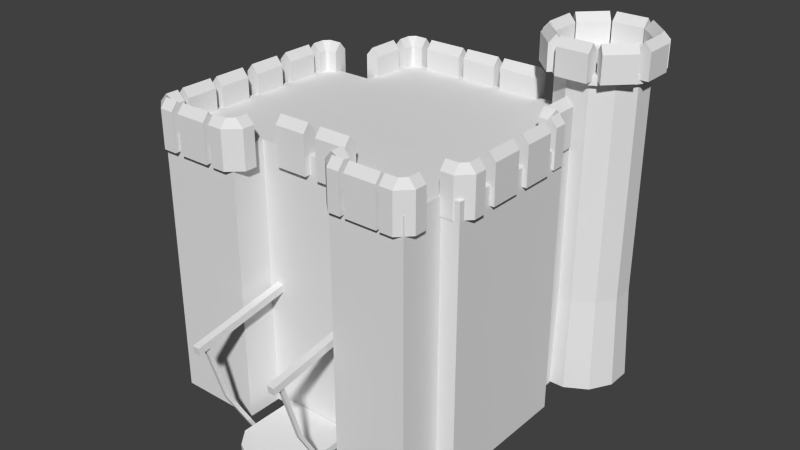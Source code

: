 # Source: h9.blend  (saved by Blender 2.63.0; exported with 4.5.12 LTS)
import bpy
from mathutils import Matrix  # noqa: F401  (used for matrix-valued properties, if any)

bpy.ops.wm.read_factory_settings(use_empty=True)
scene = bpy.context.scene
scene.name = 'Scene'

# ---- collections
col_collection_1 = bpy.data.collections.new('Collection 1'); scene.collection.children.link(col_collection_1)

# ---- materials (node trees are filled in below, after node groups)
mat_castle = bpy.data.materials.new('castle')
mat_castle.alpha_threshold = 0.0
mat_castle.use_transparent_shadow = False
mat_castle.roughness = 0.5
mat_castle.line_color = (0.0, 0.0, 0.0, 1.0)

# ---- material node trees

# ---- world
world_world = bpy.data.worlds.new('World'); scene.world = world_world
world_world.color = (0.05088, 0.05088, 0.05088)
world_world.use_sun_shadow = False
world_world.sun_shadow_jitter_overblur = 0.0
world_world.cycles.sampling_method = 'MANUAL'
world_world.cycles.sample_map_resolution = 256
world_world.light_settings.ao_factor = 2.0

# ---- meshes
me_cube_031 = bpy.data.meshes.new('Cube.031')
me_cube_031.from_pydata([(14.74, -48.48, 2.521), (14.74, -51.42, 5.982), (15.01, -51.42, 5.982), (15.01, -48.48, 2.521), (14.74, -48.99, 2.464), (14.74, -51.94, 5.925), (15.01, -51.94, 5.925), (15.01, -48.99, 2.464), (14.74, -44.43, 0.009262), (15.01, -44.43, 0.009262), (14.74, -44.94, -0.04772), (15.01, -44.94, -0.04772), (8.134, -48.48, 2.521), (8.134, -51.42, 5.982), (8.406, -51.42, 5.982), (8.406, -48.48, 2.521), (8.134, -48.99, 2.464), (8.134, -51.94, 5.925), (8.406, -51.94, 5.925), (8.406, -48.99, 2.464), (8.134, -44.43, 0.009262), (8.406, -44.43, 0.009262), (8.134, -44.94, -0.04772), (8.406, -44.94, -0.04772), (14.6, -52.88, 5.539), (14.6, -37.92, 6.467), (15.15, -37.92, 6.467), (15.15, -52.88, 5.539), (14.6, -53.02, 5.928), (14.6, -38.06, 6.856), (15.15, -38.06, 6.856), (15.15, -53.02, 5.928), (7.995, -52.88, 5.539), (7.995, -37.92, 6.467), (8.544, -37.92, 6.467), (8.544, -52.88, 5.539), (7.995, -53.02, 5.928), (7.995, -38.06, 6.856), (8.544, -38.06, 6.856), (8.544, -53.02, 5.928), (5.997, -44.37, 13.15), (5.997, -42.37, 13.15), (6.776, -42.37, 13.15), (7.107, -44.37, 13.15), (5.997, -44.37, 15.15), (5.997, -42.37, 15.15), (6.776, -42.37, 15.15), (7.107, -44.37, 15.15), (5.997, -43.39, 15.58), (7.107, -43.39, 15.58), (6.954, -42.06, 13.15), (8.109, -42.56, 13.15), (6.954, -42.06, 15.15), (8.109, -42.56, 15.15), (7.543, -42.56, 15.58), (6.954, -40.75, 13.15), (8.109, -40.75, 13.15), (6.954, -40.75, 15.15), (8.109, -40.75, 15.15), (7.543, -40.75, 15.58), (0.5463, -40.75, 13.15), (1.702, -40.75, 13.15), (1.702, -42.1, 13.15), (0.5463, -42.67, 13.15), (0.5463, -40.75, 15.15), (1.702, -40.75, 15.15), (1.702, -42.1, 15.15), (0.5463, -42.67, 15.15), (1.113, -40.75, 15.58), (1.113, -42.67, 15.58), (1.88, -42.41, 13.15), (1.593, -44.41, 13.15), (1.88, -42.41, 15.15), (1.593, -44.41, 15.15), (1.593, -43.43, 15.58), (2.638, -42.41, 13.15), (2.638, -44.41, 13.15), (2.638, -42.41, 15.15), (2.638, -44.41, 15.15), (2.638, -43.43, 15.58), (2.506, -12.23, 13.15), (2.506, -14.23, 13.15), (1.828, -14.23, 13.15), (1.539, -12.23, 13.15), (2.506, -12.23, 15.15), (2.506, -14.23, 15.15), (1.828, -14.23, 15.15), (1.539, -12.23, 15.15), (2.506, -13.21, 15.58), (1.539, -13.21, 15.58), (1.673, -14.54, 13.15), (0.6653, -14.04, 13.15), (1.673, -14.54, 15.15), (0.6653, -14.04, 15.15), (1.159, -14.04, 15.58), (1.673, -15.85, 13.15), (0.6653, -15.85, 13.15), (1.673, -15.85, 15.15), (0.6653, -15.85, 15.15), (1.159, -15.85, 15.58), (5.56, -12.08, 13.15), (4.552, -12.08, 13.15), (4.552, -7.424, 13.15), (5.56, -7.424, 13.15), (5.56, -12.08, 15.15), (4.552, -12.08, 15.15), (4.552, -7.424, 15.15), (5.56, -7.424, 15.15), (5.066, -12.08, 15.58), (5.066, -7.424, 15.58), (6.654, -2.865, 13.15), (6.654, -4.865, 13.15), (5.975, -4.865, 13.15), (5.686, -2.865, 13.15), (6.654, -2.865, 15.15), (6.654, -4.865, 15.15), (5.975, -4.865, 15.15), (5.686, -2.865, 15.15), (6.654, -3.845, 15.58), (5.686, -3.845, 15.58), (5.82, -5.173, 13.15), (4.813, -4.677, 13.15), (5.82, -5.173, 15.15), (4.813, -4.677, 15.15), (5.306, -4.677, 15.58), (5.82, -6.484, 13.15), (4.813, -6.484, 13.15), (5.82, -6.484, 15.15), (4.813, -6.484, 15.15), (5.306, -6.484, 15.58), (22.56, -18.39, 13.15), (21.55, -18.39, 13.15), (21.55, -17.04, 13.15), (22.56, -16.47, 13.15), (22.56, -18.39, 15.15), (21.55, -18.39, 15.15), (21.55, -17.04, 15.15), (22.56, -16.47, 15.15), (22.06, -18.39, 15.58), (22.06, -16.47, 15.58), (21.39, -16.73, 13.15), (21.64, -14.73, 13.15), (21.39, -16.73, 15.15), (21.64, -14.73, 15.15), (21.64, -15.71, 15.58), (20.73, -16.73, 13.15), (20.73, -14.73, 13.15), (20.73, -16.73, 15.15), (20.73, -14.73, 15.15), (20.73, -15.71, 15.58), (17.06, -44.27, 13.15), (17.06, -42.27, 13.15), (19.41, -42.27, 13.15), (19.41, -44.27, 13.15), (17.06, -44.27, 15.15), (17.06, -42.27, 15.15), (19.41, -42.27, 15.15), (19.41, -44.27, 15.15), (17.06, -43.29, 15.58), (19.41, -43.29, 15.58), (14.89, -40.68, 13.15), (15.9, -40.68, 13.15), (15.9, -42.02, 13.15), (14.89, -42.6, 13.15), (14.89, -40.68, 15.15), (15.9, -40.68, 15.15), (15.9, -42.02, 15.15), (14.89, -42.6, 15.15), (15.39, -40.68, 15.58), (15.39, -42.6, 15.58), (16.06, -42.33, 13.15), (15.81, -44.33, 13.15), (16.06, -42.33, 15.15), (15.81, -44.33, 15.15), (15.81, -43.35, 15.58), (16.72, -42.33, 13.15), (16.72, -44.33, 13.15), (16.72, -42.33, 15.15), (16.72, -44.33, 15.15), (16.72, -43.35, 15.58), (19.65, -44.29, 13.15), (19.65, -42.29, 13.15), (20.32, -42.29, 13.15), (20.61, -44.29, 13.15), (19.65, -44.29, 15.15), (19.65, -42.29, 15.15), (20.32, -42.29, 15.15), (20.61, -44.29, 15.15), (19.65, -43.31, 15.58), (20.61, -43.31, 15.58), (20.48, -41.99, 13.15), (21.49, -42.48, 13.15), (20.48, -41.99, 15.15), (21.49, -42.48, 15.15), (20.99, -42.48, 15.58), (20.48, -40.68, 13.15), (21.49, -40.68, 13.15), (20.48, -40.68, 15.15), (21.49, -40.68, 15.15), (20.99, -40.68, 15.58), (24.89, -0.142, 16.49), (24.18, -1.556, 16.49), (22.52, 1.736, 16.49), (23.23, 3.15, 16.49), (24.89, -0.142, 17.86), (24.18, -1.556, 17.86), (22.52, 1.736, 17.86), (23.23, 3.15, 17.86), (24.54, -0.835, 18.27), (22.88, 2.457, 18.27), (20.03, -9.787, 16.49), (19.32, -11.2, 16.49), (17.66, -7.908, 16.49), (18.37, -6.494, 16.49), (20.03, -9.787, 17.86), (19.32, -11.2, 17.86), (17.66, -7.908, 17.86), (18.37, -6.494, 17.86), (19.68, -10.48, 18.27), (18.02, -7.187, 18.27), (24.18, -6.494, 16.49), (24.89, -7.908, 16.49), (23.23, -11.2, 16.49), (22.52, -9.787, 16.49), (24.18, -6.494, 17.86), (24.89, -7.908, 17.86), (23.23, -11.2, 17.86), (22.52, -9.787, 17.86), (24.53, -7.187, 18.27), (22.87, -10.48, 18.27), (19.32, 3.15, 16.49), (20.03, 1.736, 16.49), (18.37, -1.556, 16.49), (17.66, -0.142, 16.49), (19.32, 3.15, 17.86), (20.03, 1.736, 17.86), (18.37, -1.556, 17.86), (17.66, -0.142, 17.86), (19.67, 2.457, 18.27), (18.01, -0.835, 18.27), (22.45, 3.794, 16.49), (22.45, 1.794, 16.49), (20.1, 1.794, 16.49), (20.1, 3.794, 16.49), (22.45, 3.794, 17.86), (22.45, 1.794, 17.86), (20.1, 1.794, 17.86), (20.1, 3.794, 17.86), (22.45, 2.814, 18.27), (20.1, 2.814, 18.27), (22.45, -9.845, 16.49), (22.45, -11.84, 16.49), (20.1, -11.84, 16.49), (20.1, -9.845, 16.49), (22.45, -9.845, 17.86), (22.45, -11.84, 17.86), (20.1, -11.84, 17.86), (20.1, -9.845, 17.86), (22.45, -10.82, 18.27), (20.1, -10.82, 18.27), (18.34, -6.353, 16.49), (17.34, -6.353, 16.49), (17.34, -1.697, 16.49), (18.34, -1.697, 16.49), (18.34, -6.353, 17.86), (17.34, -6.353, 17.86), (17.34, -1.697, 17.86), (18.34, -1.697, 17.86), (17.85, -6.353, 18.27), (17.85, -1.697, 18.27), (25.21, -6.353, 16.49), (24.21, -6.353, 16.49), (24.21, -1.697, 16.49), (25.21, -1.697, 16.49), (25.21, -6.353, 17.86), (24.21, -6.353, 17.86), (24.21, -1.697, 17.86), (25.21, -1.697, 17.86), (24.72, -6.353, 18.27), (24.72, -1.697, 18.27), (20.36, 2.956, 0.006697), (20.45, 2.275, 4.972), (22.2, 2.956, 0.006697), (22.11, 2.275, 4.972), (23.79, 1.13, 0.006697), (23.54, 0.6316, 4.972), (24.71, -2.032, 0.006697), (24.37, -2.214, 4.972), (24.71, -5.683, 0.006697), (24.37, -5.5, 4.972), (23.79, -8.845, 0.006697), (23.54, -8.346, 4.972), (22.2, -10.67, 0.006697), (22.11, -9.989, 4.972), (20.36, -10.67, 0.006697), (20.45, -9.989, 4.972), (18.77, -8.845, 0.006697), (19.02, -8.346, 4.972), (17.85, -5.683, 0.006697), (18.19, -5.5, 4.972), (17.85, -2.032, 0.006697), (18.19, -2.214, 4.972), (18.77, 1.13, 0.006697), (19.02, 0.6316, 4.972), (20.45, 2.275, 16.29), (22.11, 2.275, 16.29), (23.54, 0.6316, 16.29), (24.37, -2.214, 16.29), (24.37, -5.5, 16.29), (23.54, -8.346, 16.29), (22.11, -9.989, 16.29), (20.45, -9.989, 16.29), (19.02, -8.346, 16.29), (18.19, -5.5, 16.29), (18.19, -2.214, 16.29), (19.02, 0.6316, 16.29), (20.34, 3.116, 16.29), (22.22, 3.116, 16.29), (23.85, 1.248, 16.29), (24.79, -1.989, 16.29), (24.79, -5.726, 16.29), (23.85, -8.962, 16.29), (22.22, -10.83, 16.29), (20.34, -10.83, 16.29), (18.71, -8.962, 16.29), (17.77, -5.726, 16.29), (17.77, -1.989, 16.29), (18.71, 1.248, 16.29), (20.34, 3.116, 16.74), (22.22, 3.116, 16.74), (23.85, 1.248, 16.74), (24.79, -1.989, 16.74), (24.79, -5.726, 16.74), (23.85, -8.962, 16.74), (22.22, -10.83, 16.74), (20.34, -10.83, 16.74), (18.71, -8.962, 16.74), (17.77, -5.726, 16.74), (17.77, -1.989, 16.74), (18.71, 1.248, 16.74), (3.185, -44.37, 13.15), (3.185, -42.37, 13.15), (5.53, -42.37, 13.15), (5.53, -44.37, 13.15), (3.185, -44.37, 15.15), (3.185, -42.37, 15.15), (5.53, -42.37, 15.15), (5.53, -44.37, 15.15), (3.185, -43.39, 15.58), (5.53, -43.39, 15.58), (20.97, -37.06, 13.15), (20.97, -35.06, 13.15), (21.65, -35.06, 13.15), (21.93, -37.06, 13.15), (20.97, -37.06, 15.15), (20.97, -35.06, 15.15), (21.65, -35.06, 15.15), (21.93, -37.06, 15.15), (20.97, -36.08, 15.58), (21.93, -36.08, 15.58), (21.8, -34.75, 13.15), (22.81, -35.25, 13.15), (21.8, -34.75, 15.15), (22.81, -35.25, 15.15), (22.31, -35.25, 15.58), (21.8, -33.44, 13.15), (22.81, -33.44, 13.15), (21.8, -33.44, 15.15), (22.81, -33.44, 15.15), (22.31, -33.44, 15.58), (12.43, -39.12, 13.15), (12.43, -37.12, 13.15), (14.78, -37.12, 13.15), (14.78, -39.12, 13.15), (12.43, -39.12, 15.15), (12.43, -37.12, 15.15), (14.78, -37.12, 15.15), (14.78, -39.12, 15.15), (12.43, -38.14, 15.58), (14.78, -38.14, 15.58), (13.6, -4.916, 13.15), (13.6, -2.916, 13.15), (16.68, -2.916, 13.15), (16.68, -4.916, 13.15), (13.6, -4.916, 15.15), (13.6, -2.916, 15.15), (16.68, -2.916, 15.15), (16.68, -4.916, 15.15), (13.6, -3.936, 15.58), (16.68, -3.936, 15.58), (10.45, -4.916, 13.15), (10.45, -2.916, 13.15), (13.09, -2.916, 13.15), (13.09, -4.916, 13.15), (10.45, -4.916, 15.15), (10.45, -2.916, 15.15), (13.09, -2.916, 15.15), (13.09, -4.916, 15.15), (10.45, -3.936, 15.58), (13.09, -3.936, 15.58), (7.179, -4.916, 13.15), (7.179, -2.916, 13.15), (10.05, -2.916, 13.15), (10.05, -4.916, 13.15), (7.179, -4.916, 15.15), (7.179, -2.916, 15.15), (10.05, -2.916, 15.15), (10.05, -4.916, 15.15), (7.179, -3.936, 15.58), (10.05, -3.936, 15.58), (1.558, -21.38, 13.15), (0.5504, -21.38, 13.15), (0.5504, -16.73, 13.15), (1.558, -16.73, 13.15), (1.558, -21.38, 15.15), (0.5504, -21.38, 15.15), (0.5504, -16.73, 15.15), (1.558, -16.73, 15.15), (1.064, -21.38, 15.58), (1.064, -16.73, 15.58), (1.596, -27.79, 13.15), (0.5885, -27.79, 13.15), (0.5885, -23.13, 13.15), (1.596, -23.13, 13.15), (1.596, -27.79, 15.15), (0.5885, -27.79, 15.15), (0.5885, -23.13, 15.15), (1.596, -23.13, 15.15), (1.102, -27.79, 15.58), (1.102, -23.13, 15.58), (1.596, -34.2, 13.15), (0.5885, -34.2, 13.15), (0.5885, -29.54, 13.15), (1.596, -29.54, 13.15), (1.596, -34.2, 15.15), (0.5885, -34.2, 15.15), (0.5885, -29.54, 15.15), (1.596, -29.54, 15.15), (1.102, -34.2, 15.58), (1.102, -29.54, 15.58), (1.558, -39.85, 13.15), (0.5504, -39.85, 13.15), (0.5504, -35.19, 13.15), (1.558, -35.19, 13.15), (1.558, -39.85, 15.15), (0.5504, -39.85, 15.15), (0.5504, -35.19, 15.15), (1.558, -35.19, 15.15), (1.064, -39.85, 15.58), (1.064, -35.19, 15.58), (9.131, -39.12, 13.15), (9.131, -37.12, 13.15), (11.48, -37.12, 13.15), (11.48, -39.12, 13.15), (9.131, -39.12, 15.15), (9.131, -37.12, 15.15), (11.48, -37.12, 15.15), (11.48, -39.12, 15.15), (9.131, -38.14, 15.58), (11.48, -38.14, 15.58), (21.38, -15.53, 13.15), (20.37, -15.53, 13.15), (20.37, -10.88, 13.15), (21.38, -10.88, 13.15), (21.38, -15.53, 15.15), (20.37, -15.53, 15.15), (20.37, -10.88, 15.15), (21.38, -10.88, 15.15), (20.88, -15.53, 15.58), (20.88, -10.88, 15.58), (22.7, -24.71, 13.15), (21.69, -24.71, 13.15), (21.69, -20.06, 13.15), (22.7, -20.06, 13.15), (22.7, -24.71, 15.15), (21.69, -24.71, 15.15), (21.69, -20.06, 15.15), (22.7, -20.06, 15.15), (22.21, -24.71, 15.58), (22.21, -20.06, 15.58), (22.7, -31.27, 13.15), (21.69, -31.27, 13.15), (21.69, -26.62, 13.15), (22.7, -26.62, 13.15), (22.7, -31.27, 15.15), (21.69, -31.27, 15.15), (21.69, -26.62, 15.15), (22.7, -26.62, 15.15), (22.21, -31.27, 15.58), (22.21, -26.62, 15.58), (15.51, -38.26, -0.08173), (7.459, -38.26, -0.08173), (7.459, -43.5, -0.08173), (1.244, -43.5, -0.08173), (15.51, -43.5, -0.08173), (21.06, -43.5, -0.08173), (21.06, -36.94, -0.08173), (22.38, -36.94, -0.08173), (22.38, -15.96, -0.08173), (21.06, -15.96, -0.08173), (21.06, -4.158, -0.08173), (5.208, -4.158, -0.08173), (5.208, -13.34, -0.08173), (1.244, -13.34, -0.08173), (15.51, -38.26, 14.07), (7.459, -38.26, 14.07), (7.459, -43.5, 14.07), (1.244, -43.5, 14.07), (15.51, -43.5, 14.07), (21.06, -43.5, 14.07), (21.06, -36.94, 14.07), (22.38, -36.94, 14.07), (22.38, -15.96, 14.07), (21.06, -15.96, 14.07), (21.06, -4.158, 14.07), (5.208, -4.158, 14.07), (5.208, -13.34, 14.07), (1.244, -13.34, 14.07), (13.14, -4.158, -0.08173), (13.14, -4.158, 14.07), (21.06, -4.158, 6.995), (5.208, -4.158, 6.995), (13.14, -4.158, 6.995), (11.48, -38.26, -0.08173), (11.48, -38.26, 14.07), (7.459, -38.26, 6.995), (15.51, -38.26, 6.995), (11.48, -38.26, 6.995), (14.37, -38.35, 0.2993), (14.37, -47.25, 0.2993), (13.6, -49.45, 0.2993), (12.15, -50.41, 0.2993), (10.97, -50.69, 0.2993), (9.729, -49.45, 0.2993), (8.83, -47.11, 0.2993), (8.83, -38.35, 0.2993), (14.37, -38.35, -0.06978), (14.37, -47.25, -0.06978), (13.6, -49.45, -0.06978), (12.15, -50.41, -0.06978), (10.97, -50.69, -0.06978), (9.729, -49.45, -0.06978), (8.83, -47.11, -0.06978), (8.83, -38.35, -0.06978)], [], [(4, 5, 1, 0), (5, 6, 2, 1), (6, 7, 3, 2), (11, 9, 3, 7), (0, 1, 2, 3), (7, 6, 5, 4), (11, 10, 8, 9), (7, 4, 10, 11), (8, 10, 4, 0), (0, 3, 9, 8), (16, 17, 13, 12), (17, 18, 14, 13), (18, 19, 15, 14), (23, 21, 15, 19), (12, 13, 14, 15), (19, 18, 17, 16), (23, 22, 20, 21), (19, 16, 22, 23), (20, 22, 16, 12), (12, 15, 21, 20), (28, 29, 25, 24), (29, 30, 26, 25), (30, 31, 27, 26), (31, 28, 24, 27), (24, 25, 26, 27), (31, 30, 29, 28), (36, 37, 33, 32), (37, 38, 34, 33), (38, 39, 35, 34), (39, 36, 32, 35), (32, 33, 34, 35), (39, 38, 37, 36), (44, 45, 41, 40), (45, 46, 42, 41), (47, 43, 51, 53), (47, 44, 40, 43), (40, 41, 42, 43), (48, 49, 46, 45), (47, 49, 48, 44), (53, 54, 49, 47), (44, 48, 45), (58, 59, 54, 53), (59, 57, 52, 54), (52, 50, 42, 46), (43, 42, 50, 51), (54, 52, 46, 49), (57, 58, 56, 55), (57, 59, 58), (53, 51, 56, 58), (51, 50, 55, 56), (57, 55, 50, 52), (64, 65, 61, 60), (65, 66, 62, 61), (67, 63, 71, 73), (67, 64, 60, 63), (60, 61, 62, 63), (68, 69, 66, 65), (67, 69, 68, 64), (73, 74, 69, 67), (64, 68, 65), (78, 79, 74, 73), (79, 77, 72, 74), (72, 70, 62, 66), (63, 62, 70, 71), (74, 72, 66, 69), (77, 78, 76, 75), (77, 79, 78), (73, 71, 76, 78), (71, 70, 75, 76), (77, 75, 70, 72), (84, 85, 81, 80), (85, 86, 82, 81), (87, 83, 91, 93), (87, 84, 80, 83), (80, 81, 82, 83), (88, 89, 86, 85), (87, 89, 88, 84), (93, 94, 89, 87), (84, 88, 85), (98, 99, 94, 93), (99, 97, 92, 94), (92, 90, 82, 86), (83, 82, 90, 91), (94, 92, 86, 89), (97, 98, 96, 95), (97, 99, 98), (93, 91, 96, 98), (91, 90, 95, 96), (97, 95, 90, 92), (104, 105, 101, 100), (105, 106, 102, 101), (106, 107, 103, 102), (107, 104, 100, 103), (100, 101, 102, 103), (108, 109, 106, 105), (107, 109, 108, 104), (106, 109, 107), (104, 108, 105), (114, 115, 111, 110), (115, 116, 112, 111), (117, 113, 121, 123), (117, 114, 110, 113), (110, 111, 112, 113), (118, 119, 116, 115), (117, 119, 118, 114), (123, 124, 119, 117), (114, 118, 115), (128, 129, 124, 123), (129, 127, 122, 124), (122, 120, 112, 116), (113, 112, 120, 121), (124, 122, 116, 119), (127, 128, 126, 125), (127, 129, 128), (123, 121, 126, 128), (121, 120, 125, 126), (127, 125, 120, 122), (134, 135, 131, 130), (135, 136, 132, 131), (137, 133, 141, 143), (137, 134, 130, 133), (130, 131, 132, 133), (138, 139, 136, 135), (137, 139, 138, 134), (143, 144, 139, 137), (134, 138, 135), (148, 149, 144, 143), (149, 147, 142, 144), (142, 140, 132, 136), (133, 132, 140, 141), (144, 142, 136, 139), (147, 148, 146, 145), (147, 149, 148), (143, 141, 146, 148), (141, 140, 145, 146), (147, 145, 140, 142), (154, 155, 151, 150), (155, 156, 152, 151), (156, 157, 153, 152), (157, 154, 150, 153), (150, 151, 152, 153), (158, 159, 156, 155), (157, 159, 158, 154), (156, 159, 157), (154, 158, 155), (164, 165, 161, 160), (165, 166, 162, 161), (167, 163, 171, 173), (167, 164, 160, 163), (160, 161, 162, 163), (168, 169, 166, 165), (167, 169, 168, 164), (173, 174, 169, 167), (164, 168, 165), (178, 179, 174, 173), (179, 177, 172, 174), (172, 170, 162, 166), (163, 162, 170, 171), (174, 172, 166, 169), (177, 178, 176, 175), (177, 179, 178), (173, 171, 176, 178), (171, 170, 175, 176), (177, 175, 170, 172), (184, 185, 181, 180), (185, 186, 182, 181), (187, 183, 191, 193), (187, 184, 180, 183), (180, 181, 182, 183), (188, 189, 186, 185), (187, 189, 188, 184), (193, 194, 189, 187), (184, 188, 185), (198, 199, 194, 193), (199, 197, 192, 194), (192, 190, 182, 186), (183, 182, 190, 191), (194, 192, 186, 189), (197, 198, 196, 195), (197, 199, 198), (193, 191, 196, 198), (191, 190, 195, 196), (197, 195, 190, 192), (204, 205, 201, 200), (205, 206, 202, 201), (206, 207, 203, 202), (207, 204, 200, 203), (200, 201, 202, 203), (208, 209, 206, 205), (207, 209, 208, 204), (206, 209, 207), (204, 208, 205), (214, 215, 211, 210), (215, 216, 212, 211), (216, 217, 213, 212), (217, 214, 210, 213), (210, 211, 212, 213), (218, 219, 216, 215), (217, 219, 218, 214), (216, 219, 217), (214, 218, 215), (224, 225, 221, 220), (225, 226, 222, 221), (226, 227, 223, 222), (227, 224, 220, 223), (220, 221, 222, 223), (228, 229, 226, 225), (227, 229, 228, 224), (226, 229, 227), (224, 228, 225), (234, 235, 231, 230), (235, 236, 232, 231), (236, 237, 233, 232), (237, 234, 230, 233), (230, 231, 232, 233), (238, 239, 236, 235), (237, 239, 238, 234), (236, 239, 237), (234, 238, 235), (244, 245, 241, 240), (245, 246, 242, 241), (246, 247, 243, 242), (247, 244, 240, 243), (240, 241, 242, 243), (248, 249, 246, 245), (247, 249, 248, 244), (246, 249, 247), (244, 248, 245), (254, 255, 251, 250), (255, 256, 252, 251), (256, 257, 253, 252), (257, 254, 250, 253), (250, 251, 252, 253), (258, 259, 256, 255), (257, 259, 258, 254), (256, 259, 257), (254, 258, 255), (264, 265, 261, 260), (265, 266, 262, 261), (266, 267, 263, 262), (267, 264, 260, 263), (260, 261, 262, 263), (268, 269, 266, 265), (267, 269, 268, 264), (266, 269, 267), (264, 268, 265), (274, 275, 271, 270), (275, 276, 272, 271), (276, 277, 273, 272), (277, 274, 270, 273), (270, 271, 272, 273), (278, 279, 276, 275), (277, 279, 278, 274), (276, 279, 277), (274, 278, 275), (280, 281, 283, 282), (282, 283, 285, 284), (284, 285, 287, 286), (286, 287, 289, 288), (288, 289, 291, 290), (290, 291, 293, 292), (292, 293, 295, 294), (294, 295, 297, 296), (296, 297, 299, 298), (298, 299, 301, 300), (281, 303, 315, 304), (302, 303, 281, 280), (300, 301, 303, 302), (280, 282, 284, 286, 288, 290, 292, 294, 296, 298, 300, 302), (313, 312, 324, 325), (301, 299, 313, 314), (297, 295, 311, 312), (293, 291, 309, 310), (289, 287, 307, 308), (285, 283, 305, 306), (283, 281, 304, 305), (303, 301, 314, 315), (299, 297, 312, 313), (295, 293, 310, 311), (291, 289, 308, 309), (287, 285, 306, 307), (326, 325, 337, 338), (307, 306, 318, 319), (314, 313, 325, 326), (308, 307, 319, 320), (315, 314, 326, 327), (309, 308, 320, 321), (304, 315, 327, 316), (310, 309, 321, 322), (311, 310, 322, 323), (305, 304, 316, 317), (312, 311, 323, 324), (306, 305, 317, 318), (329, 328, 339, 338, 337, 336, 335, 334, 333, 332, 331, 330), (320, 319, 331, 332), (327, 326, 338, 339), (321, 320, 332, 333), (316, 327, 339, 328), (322, 321, 333, 334), (323, 322, 334, 335), (317, 316, 328, 329), (324, 323, 335, 336), (318, 317, 329, 330), (325, 324, 336, 337), (319, 318, 330, 331), (344, 345, 341, 340), (345, 346, 342, 341), (346, 347, 343, 342), (347, 344, 340, 343), (340, 341, 342, 343), (348, 349, 346, 345), (347, 349, 348, 344), (346, 349, 347), (344, 348, 345), (354, 355, 351, 350), (355, 356, 352, 351), (357, 353, 361, 363), (357, 354, 350, 353), (350, 351, 352, 353), (358, 359, 356, 355), (357, 359, 358, 354), (363, 364, 359, 357), (354, 358, 355), (368, 369, 364, 363), (369, 367, 362, 364), (362, 360, 352, 356), (353, 352, 360, 361), (364, 362, 356, 359), (367, 368, 366, 365), (367, 369, 368), (363, 361, 366, 368), (361, 360, 365, 366), (367, 365, 360, 362), (374, 375, 371, 370), (375, 376, 372, 371), (376, 377, 373, 372), (377, 374, 370, 373), (370, 371, 372, 373), (378, 379, 376, 375), (377, 379, 378, 374), (376, 379, 377), (374, 378, 375), (384, 385, 381, 380), (385, 386, 382, 381), (386, 387, 383, 382), (387, 384, 380, 383), (380, 381, 382, 383), (388, 389, 386, 385), (387, 389, 388, 384), (386, 389, 387), (384, 388, 385), (394, 395, 391, 390), (395, 396, 392, 391), (396, 397, 393, 392), (397, 394, 390, 393), (390, 391, 392, 393), (398, 399, 396, 395), (397, 399, 398, 394), (396, 399, 397), (394, 398, 395), (404, 405, 401, 400), (405, 406, 402, 401), (406, 407, 403, 402), (407, 404, 400, 403), (400, 401, 402, 403), (408, 409, 406, 405), (407, 409, 408, 404), (406, 409, 407), (404, 408, 405), (414, 415, 411, 410), (415, 416, 412, 411), (416, 417, 413, 412), (417, 414, 410, 413), (410, 411, 412, 413), (418, 419, 416, 415), (417, 419, 418, 414), (416, 419, 417), (414, 418, 415), (424, 425, 421, 420), (425, 426, 422, 421), (426, 427, 423, 422), (427, 424, 420, 423), (420, 421, 422, 423), (428, 429, 426, 425), (427, 429, 428, 424), (426, 429, 427), (424, 428, 425), (434, 435, 431, 430), (435, 436, 432, 431), (436, 437, 433, 432), (437, 434, 430, 433), (430, 431, 432, 433), (438, 439, 436, 435), (437, 439, 438, 434), (436, 439, 437), (434, 438, 435), (444, 445, 441, 440), (445, 446, 442, 441), (446, 447, 443, 442), (447, 444, 440, 443), (440, 441, 442, 443), (448, 449, 446, 445), (447, 449, 448, 444), (446, 449, 447), (444, 448, 445), (454, 455, 451, 450), (455, 456, 452, 451), (456, 457, 453, 452), (457, 454, 450, 453), (450, 451, 452, 453), (458, 459, 456, 455), (457, 459, 458, 454), (456, 459, 457), (454, 458, 455), (464, 465, 461, 460), (465, 466, 462, 461), (466, 467, 463, 462), (467, 464, 460, 463), (460, 461, 462, 463), (468, 469, 466, 465), (467, 469, 468, 464), (466, 469, 467), (464, 468, 465), (474, 475, 471, 470), (475, 476, 472, 471), (476, 477, 473, 472), (477, 474, 470, 473), (470, 471, 472, 473), (478, 479, 476, 475), (477, 479, 478, 474), (476, 479, 477), (474, 478, 475), (484, 485, 481, 480), (485, 486, 482, 481), (486, 487, 483, 482), (487, 484, 480, 483), (480, 481, 482, 483), (488, 489, 486, 485), (487, 489, 488, 484), (486, 489, 487), (484, 488, 485), (516, 502, 503, 517), (510, 496, 497, 511), (507, 493, 492, 506), (507, 517, 503, 493), (511, 497, 498, 512), (506, 492, 491, 525, 505), (512, 498, 499, 513), (527, 523, 490, 526), (513, 499, 500, 520, 514), (504, 526, 490, 494, 508), (522, 518, 501, 521), (508, 494, 495, 509), (515, 521, 501, 502, 516), (509, 495, 496, 510), (519, 522, 521, 515), (514, 520, 522, 519), (520, 500, 518, 522), (524, 527, 526, 504), (505, 525, 527, 524), (525, 491, 523, 527), (517, 507, 506, 505, 524, 504, 508, 509, 510, 511, 512, 513, 514, 519, 515, 516), (535, 534, 533, 532, 531, 530, 529, 528), (543, 536, 537, 538, 539, 540, 541, 542), (530, 531, 539, 538), (533, 534, 542, 541), (529, 530, 538, 537), (532, 533, 541, 540), (536, 543, 535, 528), (528, 529, 537, 536), (531, 532, 540, 539), (534, 535, 543, 542)])
_uv = me_cube_031.uv_layers.new(name='UVMap')
_uv.uv.foreach_set('vector', [0.2439, 0.1217, 0.2392, 0.2011, 0.244, 0.203, 0.2487, 0.1236, 0.2392, 0.2011, 0.2418, 0.198, 0.2466, 0.1999, 0.244, 0.203, 0.2418, 0.198, 0.2465, 0.1186, 0.2513, 0.1205, 0.2466, 0.1999, 0.2665, 0.06301, 0.2714, 0.0649, 0.2513, 0.1205, 0.2465, 0.1186, 0.2487, 0.1236, 0.244, 0.203, 0.2466, 0.1999, 0.2513, 0.1205, 0.2465, 0.1186, 0.2418, 0.198, 0.2392, 0.2011, 0.2439, 0.1217, 0.2665, 0.06301, 0.264, 0.06613, 0.2688, 0.06802, 0.2714, 0.0649, 0.2465, 0.1186, 0.2439, 0.1217, 0.264, 0.06613, 0.2665, 0.06301, 0.2688, 0.06802, 0.264, 0.06613, 0.2439, 0.1217, 0.2487, 0.1236, 0.2487, 0.1236, 0.2513, 0.1205, 0.2714, 0.0649, 0.2688, 0.06802, 0.2439, 0.1217, 0.2392, 0.2011, 0.244, 0.203, 0.2487, 0.1236, 0.2392, 0.2011, 0.2418, 0.198, 0.2466, 0.1999, 0.244, 0.203, 0.2418, 0.198, 0.2465, 0.1186, 0.2513, 0.1205, 0.2466, 0.1999, 0.2665, 0.06301, 0.2714, 0.0649, 0.2513, 0.1205, 0.2465, 0.1186, 0.2487, 0.1236, 0.244, 0.203, 0.2466, 0.1999, 0.2513, 0.1205, 0.2465, 0.1186, 0.2418, 0.198, 0.2392, 0.2011, 0.2439, 0.1217, 0.2665, 0.06301, 0.264, 0.06613, 0.2688, 0.06802, 0.2714, 0.0649, 0.2465, 0.1186, 0.2439, 0.1217, 0.264, 0.06613, 0.2665, 0.06301, 0.2688, 0.06802, 0.264, 0.06613, 0.2439, 0.1217, 0.2487, 0.1236, 0.2487, 0.1236, 0.2513, 0.1205, 0.2714, 0.0649, 0.2688, 0.06802, 0.124, 0.2769, 0.2545, 0.3566, 0.2547, 0.3432, 0.1242, 0.2622, 0.2545, 0.3566, 0.263, 0.3514, 0.2632, 0.3381, 0.2547, 0.3432, 0.263, 0.3514, 0.1334, 0.2713, 0.1336, 0.2566, 0.2632, 0.3381, 0.1334, 0.2713, 0.124, 0.2769, 0.1242, 0.2622, 0.1336, 0.2566, 0.1242, 0.2622, 0.2547, 0.3432, 0.2632, 0.3381, 0.1336, 0.2566, 0.1334, 0.2713, 0.263, 0.3514, 0.2545, 0.3566, 0.124, 0.2769, 0.124, 0.2769, 0.2545, 0.3566, 0.2547, 0.3432, 0.1242, 0.2622, 0.2545, 0.3566, 0.263, 0.3514, 0.2632, 0.3381, 0.2547, 0.3432, 0.263, 0.3514, 0.1334, 0.2713, 0.1336, 0.2566, 0.2632, 0.3381, 0.1334, 0.2713, 0.124, 0.2769, 0.1242, 0.2622, 0.1336, 0.2566, 0.1242, 0.2622, 0.2547, 0.3432, 0.2632, 0.3381, 0.1336, 0.2566, 0.1334, 0.2713, 0.263, 0.3514, 0.2545, 0.3566, 0.124, 0.2769, 0.4393, 0.578, 0.4615, 0.566, 0.4615, 0.504, 0.4393, 0.516, 0.3764, 0.612, 0.4302, 0.588, 0.4302, 0.526, 0.3764, 0.5501, 0.4671, 0.5665, 0.469, 0.5135, 0.4418, 0.5284, 0.4399, 0.5813, 0.4406, 0.583, 0.465, 0.5659, 0.4671, 0.5091, 0.4427, 0.5262, 0.3787, 0.5515, 0.3991, 0.5619, 0.4467, 0.5377, 0.4262, 0.5273, 0.4422, 0.6007, 0.3874, 0.6291, 0.3754, 0.61, 0.4302, 0.5816, 0.43, 0.583, 0.4406, 0.6061, 0.3867, 0.6318, 0.3761, 0.6086, 0.5963, 0.5904, 0.5862, 0.6119, 0.5693, 0.6123, 0.5589, 0.5921, 0.3787, 0.6135, 0.3887, 0.6339, 0.3991, 0.6239, 0.619, 0.603, 0.6088, 0.6245, 0.5862, 0.6119, 0.5963, 0.5904, 0.3874, 0.6291, 0.3754, 0.61, 0.3754, 0.61, 0.3874, 0.6291, 0.4302, 0.588, 0.4302, 0.526, 0.4302, 0.526, 0.4302, 0.588, 0.4262, 0.5273, 0.4467, 0.5377, 0.4467, 0.5377, 0.4262, 0.5273, 0.3874, 0.6291, 0.3754, 0.61, 0.3754, 0.61, 0.3874, 0.6291, 0.4613, 0.5651, 0.439, 0.5771, 0.439, 0.5151, 0.4613, 0.5031, 0.4467, 0.5997, 0.4362, 0.6097, 0.4262, 0.5892, 0.4382, 0.5865, 0.4403, 0.5285, 0.4677, 0.5113, 0.4656, 0.5693, 0.4262, 0.5273, 0.4467, 0.5377, 0.4467, 0.5377, 0.4262, 0.5273, 0.4302, 0.588, 0.4302, 0.526, 0.4302, 0.526, 0.4302, 0.588, 0.4393, 0.578, 0.4615, 0.566, 0.4615, 0.504, 0.4393, 0.516, 0.3764, 0.612, 0.4302, 0.588, 0.4302, 0.526, 0.3764, 0.5501, 0.559, 0.591, 0.559, 0.5357, 0.5989, 0.5346, 0.5989, 0.5898, 0.5997, 0.5915, 0.5568, 0.5905, 0.5568, 0.5312, 0.5997, 0.5322, 0.3787, 0.5515, 0.3991, 0.5619, 0.4467, 0.5377, 0.4262, 0.5273, 0.4422, 0.6007, 0.3874, 0.6291, 0.3754, 0.61, 0.4302, 0.5816, 0.43, 0.583, 0.4406, 0.6061, 0.3867, 0.6318, 0.3761, 0.6086, 0.5963, 0.5904, 0.5862, 0.6119, 0.5693, 0.6123, 0.5589, 0.5921, 0.3787, 0.6135, 0.3887, 0.6339, 0.3991, 0.6239, 0.619, 0.603, 0.6088, 0.6245, 0.5862, 0.6119, 0.5963, 0.5904, 0.3874, 0.6291, 0.3754, 0.61, 0.3754, 0.61, 0.3874, 0.6291, 0.4302, 0.588, 0.4302, 0.526, 0.4302, 0.526, 0.4302, 0.588, 0.4262, 0.5273, 0.4467, 0.5377, 0.4467, 0.5377, 0.4262, 0.5273, 0.3874, 0.6291, 0.3754, 0.61, 0.3754, 0.61, 0.3874, 0.6291, 0.4613, 0.5651, 0.439, 0.5771, 0.439, 0.5151, 0.4613, 0.5031, 0.4467, 0.5997, 0.4362, 0.6097, 0.4262, 0.5892, 0.4382, 0.5865, 0.4403, 0.5285, 0.4677, 0.5113, 0.4656, 0.5693, 0.4262, 0.5273, 0.4467, 0.5377, 0.4467, 0.5377, 0.4262, 0.5273, 0.4302, 0.588, 0.4302, 0.526, 0.4302, 0.526, 0.4302, 0.588, 0.4393, 0.578, 0.4615, 0.566, 0.4615, 0.504, 0.4393, 0.516, 0.3764, 0.612, 0.4302, 0.588, 0.4302, 0.526, 0.3764, 0.5501, 0.559, 0.591, 0.559, 0.5357, 0.5989, 0.5346, 0.5989, 0.5898, 0.5997, 0.5915, 0.5568, 0.5905, 0.5568, 0.5312, 0.5997, 0.5322, 0.3787, 0.5515, 0.3991, 0.5619, 0.4467, 0.5377, 0.4262, 0.5273, 0.4422, 0.6007, 0.3874, 0.6291, 0.3754, 0.61, 0.4302, 0.5816, 0.43, 0.583, 0.4406, 0.6061, 0.3867, 0.6318, 0.3761, 0.6086, 0.5963, 0.5904, 0.5862, 0.6119, 0.5693, 0.6123, 0.5589, 0.5921, 0.3787, 0.6135, 0.3887, 0.6339, 0.3991, 0.6239, 0.619, 0.603, 0.6088, 0.6245, 0.5862, 0.6119, 0.5963, 0.5904, 0.3874, 0.6291, 0.3754, 0.61, 0.3754, 0.61, 0.3874, 0.6291, 0.4302, 0.588, 0.4302, 0.526, 0.4302, 0.526, 0.4302, 0.588, 0.4262, 0.5273, 0.4467, 0.5377, 0.4467, 0.5377, 0.4262, 0.5273, 0.3874, 0.6291, 0.3754, 0.61, 0.3754, 0.61, 0.3874, 0.6291, 0.4613, 0.5651, 0.439, 0.5771, 0.439, 0.5151, 0.4613, 0.5031, 0.4467, 0.5997, 0.4362, 0.6097, 0.4262, 0.5892, 0.5973, 0.5954, 0.5973, 0.5347, 0.6207, 0.5437, 0.6207, 0.6043, 0.4262, 0.5273, 0.4467, 0.5377, 0.4467, 0.5377, 0.4262, 0.5273, 0.4302, 0.588, 0.4302, 0.526, 0.4302, 0.526, 0.4302, 0.588, 0.5024, 0.5687, 0.5228, 0.5791, 0.5228, 0.5171, 0.5024, 0.5067, 0.629, 0.6105, 0.681, 0.634, 0.681, 0.572, 0.629, 0.5485, 0.6187, 0.6034, 0.5983, 0.593, 0.5983, 0.531, 0.6187, 0.5414, 0.6789, 0.6325, 0.6298, 0.6083, 0.6298, 0.5463, 0.6789, 0.5706, 0.3787, 0.5515, 0.3991, 0.5619, 0.4467, 0.5377, 0.4262, 0.5273, 0.6766, 0.6524, 0.6201, 0.6278, 0.6267, 0.6061, 0.6832, 0.6307, 0.6821, 0.6315, 0.6714, 0.6547, 0.6176, 0.629, 0.6282, 0.6058, 0.4467, 0.5997, 0.4362, 0.6097, 0.4262, 0.5892, 0.3787, 0.6135, 0.3887, 0.6339, 0.3991, 0.6239, 0.4393, 0.578, 0.4615, 0.566, 0.4615, 0.504, 0.4393, 0.516, 0.3764, 0.612, 0.4302, 0.588, 0.4302, 0.526, 0.3764, 0.5501, 0.559, 0.591, 0.559, 0.5357, 0.5989, 0.5346, 0.5989, 0.5898, 0.5997, 0.5915, 0.5568, 0.5905, 0.5568, 0.5312, 0.5997, 0.5322, 0.3787, 0.5515, 0.3991, 0.5619, 0.4467, 0.5377, 0.4262, 0.5273, 0.4422, 0.6007, 0.3874, 0.6291, 0.3754, 0.61, 0.4302, 0.5816, 0.43, 0.583, 0.4406, 0.6061, 0.3867, 0.6318, 0.3761, 0.6086, 0.5963, 0.5904, 0.5862, 0.6119, 0.5693, 0.6123, 0.5589, 0.5921, 0.3787, 0.6135, 0.3887, 0.6339, 0.3991, 0.6239, 0.619, 0.603, 0.6088, 0.6245, 0.5862, 0.6119, 0.5963, 0.5904, 0.3874, 0.6291, 0.3754, 0.61, 0.3754, 0.61, 0.3874, 0.6291, 0.4302, 0.588, 0.4302, 0.526, 0.4302, 0.526, 0.4302, 0.588, 0.4262, 0.5273, 0.4467, 0.5377, 0.4467, 0.5377, 0.4262, 0.5273, 0.3874, 0.6291, 0.3754, 0.61, 0.3754, 0.61, 0.3874, 0.6291, 0.4613, 0.5651, 0.439, 0.5771, 0.439, 0.5151, 0.4613, 0.5031, 0.4467, 0.5997, 0.4362, 0.6097, 0.4262, 0.5892, 0.5973, 0.5954, 0.5973, 0.5347, 0.6207, 0.5437, 0.6207, 0.6043, 0.4262, 0.5273, 0.4467, 0.5377, 0.4467, 0.5377, 0.4262, 0.5273, 0.4302, 0.588, 0.4302, 0.526, 0.4302, 0.526, 0.4302, 0.588, 0.4393, 0.578, 0.4615, 0.566, 0.4615, 0.504, 0.4393, 0.516, 0.3764, 0.612, 0.4302, 0.588, 0.4302, 0.526, 0.3764, 0.5501, 0.559, 0.591, 0.559, 0.5357, 0.5989, 0.5346, 0.5989, 0.5898, 0.5997, 0.5915, 0.5568, 0.5905, 0.5568, 0.5312, 0.5997, 0.5322, 0.3787, 0.5515, 0.3991, 0.5619, 0.4467, 0.5377, 0.4262, 0.5273, 0.4422, 0.6007, 0.3874, 0.6291, 0.3754, 0.61, 0.4302, 0.5816, 0.43, 0.583, 0.4406, 0.6061, 0.3867, 0.6318, 0.3761, 0.6086, 0.5963, 0.5904, 0.5862, 0.6119, 0.5693, 0.6123, 0.5589, 0.5921, 0.3787, 0.6135, 0.3887, 0.6339, 0.3991, 0.6239, 0.619, 0.603, 0.6088, 0.6245, 0.5862, 0.6119, 0.5963, 0.5904, 0.3874, 0.6291, 0.3754, 0.61, 0.3754, 0.61, 0.3874, 0.6291, 0.4302, 0.588, 0.4302, 0.526, 0.4302, 0.526, 0.4302, 0.588, 0.4262, 0.5273, 0.4467, 0.5377, 0.4467, 0.5377, 0.4262, 0.5273, 0.3874, 0.6291, 0.3754, 0.61, 0.3754, 0.61, 0.3874, 0.6291, 0.4613, 0.5651, 0.439, 0.5771, 0.439, 0.5151, 0.4613, 0.5031, 0.4467, 0.5997, 0.4362, 0.6097, 0.4262, 0.5892, 0.5973, 0.5954, 0.5973, 0.5347, 0.6207, 0.5437, 0.6207, 0.6043, 0.4262, 0.5273, 0.4467, 0.5377, 0.4467, 0.5377, 0.4262, 0.5273, 0.4302, 0.588, 0.4302, 0.526, 0.4302, 0.526, 0.4302, 0.588, 0.5024, 0.5687, 0.5228, 0.5791, 0.5228, 0.5171, 0.5024, 0.5067, 0.629, 0.6105, 0.681, 0.634, 0.681, 0.572, 0.629, 0.5485, 0.6187, 0.6034, 0.5983, 0.593, 0.5983, 0.531, 0.6187, 0.5414, 0.429, 0.5933, 0.38, 0.612, 0.38, 0.55, 0.429, 0.5314, 0.3787, 0.5515, 0.3991, 0.5619, 0.4467, 0.5377, 0.4262, 0.5273, 0.6766, 0.6524, 0.6201, 0.6278, 0.6267, 0.6061, 0.6832, 0.6307, 0.6821, 0.6315, 0.6714, 0.6547, 0.6176, 0.629, 0.6282, 0.6058, 0.4467, 0.5997, 0.4362, 0.6097, 0.4262, 0.5892, 0.3787, 0.6135, 0.3887, 0.6339, 0.3991, 0.6239, 0.4393, 0.578, 0.4615, 0.566, 0.4615, 0.504, 0.4393, 0.516, 0.3764, 0.612, 0.4302, 0.588, 0.4302, 0.526, 0.3764, 0.5501, 0.559, 0.591, 0.559, 0.5357, 0.5989, 0.5346, 0.5989, 0.5898, 0.5997, 0.5915, 0.5568, 0.5905, 0.5568, 0.5312, 0.5997, 0.5322, 0.3787, 0.5515, 0.3991, 0.5619, 0.4467, 0.5377, 0.4262, 0.5273, 0.4422, 0.6007, 0.3874, 0.6291, 0.3754, 0.61, 0.4302, 0.5816, 0.43, 0.583, 0.4406, 0.6061, 0.3867, 0.6318, 0.3761, 0.6086, 0.5963, 0.5904, 0.5862, 0.6119, 0.5693, 0.6123, 0.5589, 0.5921, 0.3787, 0.6135, 0.3887, 0.6339, 0.3991, 0.6239, 0.619, 0.603, 0.6088, 0.6245, 0.5862, 0.6119, 0.5963, 0.5904, 0.3874, 0.6291, 0.3754, 0.61, 0.3754, 0.61, 0.3874, 0.6291, 0.4302, 0.588, 0.4302, 0.526, 0.4302, 0.526, 0.4302, 0.588, 0.4262, 0.5273, 0.4467, 0.5377, 0.4467, 0.5377, 0.4262, 0.5273, 0.3874, 0.6291, 0.3754, 0.61, 0.3754, 0.61, 0.3874, 0.6291, 0.4613, 0.5651, 0.439, 0.5771, 0.439, 0.5151, 0.4613, 0.5031, 0.4467, 0.5997, 0.4362, 0.6097, 0.4262, 0.5892, 0.4382, 0.5865, 0.4403, 0.5285, 0.4677, 0.5113, 0.4656, 0.5693, 0.4262, 0.5273, 0.4467, 0.5377, 0.4467, 0.5377, 0.4262, 0.5273, 0.4302, 0.588, 0.4302, 0.526, 0.4302, 0.526, 0.4302, 0.588, 0.4393, 0.578, 0.4615, 0.566, 0.4615, 0.504, 0.4393, 0.516, 0.3764, 0.612, 0.4302, 0.588, 0.4302, 0.526, 0.3764, 0.5501, 0.559, 0.591, 0.559, 0.5357, 0.5989, 0.5346, 0.5989, 0.5898, 0.4406, 0.583, 0.465, 0.5659, 0.4671, 0.5091, 0.4427, 0.5262, 0.3787, 0.5515, 0.3991, 0.5619, 0.4467, 0.5377, 0.4262, 0.5273, 0.4422, 0.6007, 0.3874, 0.6291, 0.3754, 0.61, 0.4302, 0.5816, 0.43, 0.583, 0.4406, 0.6061, 0.3867, 0.6318, 0.3761, 0.6086, 0.5963, 0.5904, 0.5862, 0.6119, 0.5693, 0.6123, 0.5589, 0.5921, 0.3787, 0.6135, 0.3887, 0.6339, 0.3991, 0.6239, 0.619, 0.603, 0.6088, 0.6245, 0.5862, 0.6119, 0.5963, 0.5904, 0.3874, 0.6291, 0.3754, 0.61, 0.3754, 0.61, 0.3874, 0.6291, 0.4302, 0.588, 0.4302, 0.526, 0.4302, 0.526, 0.4302, 0.588, 0.4262, 0.5273, 0.4467, 0.5377, 0.4467, 0.5377, 0.4262, 0.5273, 0.3874, 0.6291, 0.3754, 0.61, 0.3754, 0.61, 0.3874, 0.6291, 0.4613, 0.5651, 0.439, 0.5771, 0.439, 0.5151, 0.4613, 0.5031, 0.4467, 0.5997, 0.4362, 0.6097, 0.4262, 0.5892, 0.5973, 0.5954, 0.5973, 0.5347, 0.6207, 0.5437, 0.6207, 0.6043, 0.4262, 0.5273, 0.4467, 0.5377, 0.4467, 0.5377, 0.4262, 0.5273, 0.4302, 0.588, 0.4302, 0.526, 0.4302, 0.526, 0.4302, 0.588, 0.5024, 0.5687, 0.5228, 0.5791, 0.5228, 0.5171, 0.5024, 0.5067, 0.629, 0.6105, 0.681, 0.634, 0.681, 0.572, 0.629, 0.5485, 0.6187, 0.6034, 0.5983, 0.593, 0.5983, 0.531, 0.6187, 0.5414, 0.6789, 0.6325, 0.6298, 0.6083, 0.6298, 0.5463, 0.6789, 0.5706, 0.3787, 0.5515, 0.3991, 0.5619, 0.4467, 0.5377, 0.4262, 0.5273, 0.6766, 0.6524, 0.6201, 0.6278, 0.6267, 0.6061, 0.6832, 0.6307, 0.6821, 0.6315, 0.6714, 0.6547, 0.6176, 0.629, 0.6282, 0.6058, 0.4467, 0.5997, 0.4362, 0.6097, 0.4262, 0.5892, 0.3787, 0.6135, 0.3887, 0.6339, 0.3991, 0.6239, 0.5024, 0.5687, 0.5228, 0.5791, 0.5228, 0.5171, 0.5024, 0.5067, 0.629, 0.6105, 0.681, 0.634, 0.681, 0.572, 0.629, 0.5485, 0.6187, 0.6034, 0.5983, 0.593, 0.5983, 0.531, 0.6187, 0.5414, 0.6789, 0.6325, 0.6298, 0.6083, 0.6298, 0.5463, 0.6789, 0.5706, 0.3787, 0.5515, 0.3991, 0.5619, 0.4467, 0.5377, 0.4262, 0.5273, 0.6766, 0.6524, 0.6201, 0.6278, 0.6267, 0.6061, 0.6832, 0.6307, 0.6821, 0.6315, 0.6714, 0.6547, 0.6176, 0.629, 0.6282, 0.6058, 0.4467, 0.5997, 0.4362, 0.6097, 0.4262, 0.5892, 0.3787, 0.6135, 0.3887, 0.6339, 0.3991, 0.6239, 0.5024, 0.5687, 0.5228, 0.5791, 0.5228, 0.5171, 0.5024, 0.5067, 0.629, 0.6105, 0.681, 0.634, 0.681, 0.572, 0.629, 0.5485, 0.6187, 0.6034, 0.5983, 0.593, 0.5983, 0.531, 0.6187, 0.5414, 0.6789, 0.6325, 0.6298, 0.6083, 0.6298, 0.5463, 0.6789, 0.5706, 0.3787, 0.5515, 0.3991, 0.5619, 0.4467, 0.5377, 0.4262, 0.5273, 0.6766, 0.6524, 0.6201, 0.6278, 0.6267, 0.6061, 0.6832, 0.6307, 0.6821, 0.6315, 0.6714, 0.6547, 0.6176, 0.629, 0.6282, 0.6058, 0.4467, 0.5997, 0.4362, 0.6097, 0.4262, 0.5892, 0.3787, 0.6135, 0.3887, 0.6339, 0.3991, 0.6239, 0.5024, 0.5687, 0.5228, 0.5791, 0.5228, 0.5171, 0.5024, 0.5067, 0.629, 0.6105, 0.681, 0.634, 0.681, 0.572, 0.629, 0.5485, 0.6187, 0.6034, 0.5983, 0.593, 0.5983, 0.531, 0.6187, 0.5414, 0.6789, 0.6325, 0.6298, 0.6083, 0.6298, 0.5463, 0.6789, 0.5706, 0.3787, 0.5515, 0.3991, 0.5619, 0.4467, 0.5377, 0.4262, 0.5273, 0.6766, 0.6524, 0.6201, 0.6278, 0.6267, 0.6061, 0.6832, 0.6307, 0.6821, 0.6315, 0.6714, 0.6547, 0.6176, 0.629, 0.6282, 0.6058, 0.4467, 0.5997, 0.4362, 0.6097, 0.4262, 0.5892, 0.3787, 0.6135, 0.3887, 0.6339, 0.3991, 0.6239, 0.5024, 0.5687, 0.5228, 0.5791, 0.5228, 0.5171, 0.5024, 0.5067, 0.629, 0.6105, 0.681, 0.634, 0.681, 0.572, 0.629, 0.5485, 0.6187, 0.6034, 0.5983, 0.593, 0.5983, 0.531, 0.6187, 0.5414, 0.6789, 0.6325, 0.6298, 0.6083, 0.6298, 0.5463, 0.6789, 0.5706, 0.3787, 0.5515, 0.3991, 0.5619, 0.4467, 0.5377, 0.4262, 0.5273, 0.6766, 0.6524, 0.6201, 0.6278, 0.6267, 0.6061, 0.6832, 0.6307, 0.6821, 0.6315, 0.6714, 0.6547, 0.6176, 0.629, 0.6282, 0.6058, 0.4467, 0.5997, 0.4362, 0.6097, 0.4262, 0.5892, 0.3787, 0.6135, 0.3887, 0.6339, 0.3991, 0.6239, 0.5024, 0.5687, 0.5228, 0.5791, 0.5228, 0.5171, 0.5024, 0.5067, 0.629, 0.6105, 0.681, 0.634, 0.681, 0.572, 0.629, 0.5485, 0.6187, 0.6034, 0.5983, 0.593, 0.5983, 0.531, 0.6187, 0.5414, 0.6789, 0.6325, 0.6298, 0.6083, 0.6298, 0.5463, 0.6789, 0.5706, 0.3787, 0.5515, 0.3991, 0.5619, 0.4467, 0.5377, 0.4262, 0.5273, 0.6766, 0.6524, 0.6201, 0.6278, 0.6267, 0.6061, 0.6832, 0.6307, 0.6821, 0.6315, 0.6714, 0.6547, 0.6176, 0.629, 0.6282, 0.6058, 0.4467, 0.5997, 0.4362, 0.6097, 0.4262, 0.5892, 0.3787, 0.6135, 0.3887, 0.6339, 0.3991, 0.6239, 0.5024, 0.5687, 0.5228, 0.5791, 0.5228, 0.5171, 0.5024, 0.5067, 0.629, 0.6105, 0.681, 0.634, 0.681, 0.572, 0.629, 0.5485, 0.6187, 0.6034, 0.5983, 0.593, 0.5983, 0.531, 0.6187, 0.5414, 0.6789, 0.6325, 0.6298, 0.6083, 0.6298, 0.5463, 0.6789, 0.5706, 0.3787, 0.5515, 0.3991, 0.5619, 0.4467, 0.5377, 0.4262, 0.5273, 0.6766, 0.6524, 0.6201, 0.6278, 0.6267, 0.6061, 0.6832, 0.6307, 0.6821, 0.6315, 0.6714, 0.6547, 0.6176, 0.629, 0.6282, 0.6058, 0.4467, 0.5997, 0.4362, 0.6097, 0.4262, 0.5892, 0.3787, 0.6135, 0.3887, 0.6339, 0.3991, 0.6239, 0.5024, 0.5687, 0.5228, 0.5791, 0.5228, 0.5171, 0.5024, 0.5067, 0.629, 0.6105, 0.681, 0.634, 0.681, 0.572, 0.629, 0.5485, 0.6187, 0.6034, 0.5983, 0.593, 0.5983, 0.531, 0.6187, 0.5414, 0.6789, 0.6325, 0.6298, 0.6083, 0.6298, 0.5463, 0.6789, 0.5706, 0.3787, 0.5515, 0.3991, 0.5619, 0.4467, 0.5377, 0.4262, 0.5273, 0.6766, 0.6524, 0.6201, 0.6278, 0.6267, 0.6061, 0.6832, 0.6307, 0.6821, 0.6315, 0.6714, 0.6547, 0.6176, 0.629, 0.6282, 0.6058, 0.4467, 0.5997, 0.4362, 0.6097, 0.4262, 0.5892, 0.3787, 0.6135, 0.3887, 0.6339, 0.3991, 0.6239, 0.8179, 0.1747, 0.8236, 0.3851, 0.7861, 0.4042, 0.7763, 0.196, 0.8164, 0.1813, 0.8202, 0.3625, 0.86, 0.3626, 0.8605, 0.1814, 0.8605, 0.1814, 0.86, 0.3626, 0.8983, 0.3625, 0.9032, 0.1813, 0.9565, 0.1856, 0.9479, 0.4092, 0.8989, 0.3948, 0.9021, 0.1696, 0.9021, 0.1696, 0.8989, 0.3948, 0.8423, 0.3948, 0.8392, 0.1696, 0.8392, 0.1696, 0.8423, 0.3948, 0.7934, 0.4092, 0.7848, 0.1856, 0.7848, 0.1856, 0.7934, 0.4092, 0.7651, 0.4342, 0.7533, 0.2134, 0.893, 0.1793, 0.8892, 0.3607, 0.8495, 0.3606, 0.8489, 0.1792, 0.8489, 0.1792, 0.8495, 0.3606, 0.8111, 0.3608, 0.8063, 0.1794, 0.9733, 0.196, 0.9635, 0.4042, 0.926, 0.3851, 0.9317, 0.1747, 0.8236, 0.3851, 0.8748, 0.3781, 0.8748, 0.756, 0.8236, 0.763, 0.8748, 0.1669, 0.8748, 0.3781, 0.8236, 0.3851, 0.8179, 0.1747, 0.9317, 0.1747, 0.926, 0.3851, 0.8748, 0.3781, 0.8748, 0.1669, 0.9565, 0.2732, 0.9879, 0.2454, 0.9879, 0.2134, 0.9565, 0.1856, 0.9021, 0.1696, 0.8392, 0.1696, 0.7848, 0.1856, 0.7533, 0.2134, 0.7533, 0.2454, 0.7848, 0.2732, 0.8392, 0.2892, 0.9021, 0.2892, 0.7016, 0.6494, 0.7054, 0.6501, 0.7028, 0.6489, 0.6985, 0.648, 0.926, 0.3851, 0.9635, 0.4042, 0.9635, 0.7821, 0.926, 0.763, 0.8151, 0.3679, 0.8549, 0.368, 0.8549, 0.7813, 0.8151, 0.7812, 0.7934, 0.4092, 0.8423, 0.3948, 0.8423, 0.7695, 0.7934, 0.7839, 0.8989, 0.3948, 0.9479, 0.4092, 0.9479, 0.7839, 0.8989, 0.7695, 0.86, 0.3626, 0.8202, 0.3625, 0.8202, 0.7758, 0.86, 0.7759, 0.7861, 0.4042, 0.8236, 0.3851, 0.8236, 0.763, 0.7861, 0.7821, 0.8748, 0.3781, 0.926, 0.3851, 0.926, 0.763, 0.8748, 0.756, 0.8111, 0.3608, 0.8495, 0.3606, 0.8495, 0.7739, 0.8111, 0.7741, 0.8251, 0.4065, 0.7934, 0.4092, 0.7934, 0.7839, 0.8251, 0.7812, 0.8423, 0.3948, 0.8989, 0.3948, 0.8989, 0.7695, 0.8423, 0.7695, 0.8983, 0.3625, 0.86, 0.3626, 0.86, 0.7759, 0.8983, 0.7758, 0.7011, 0.6502, 0.6985, 0.648, 0.6926, 0.6637, 0.6952, 0.6659, 0.7466, 0.6692, 0.7428, 0.6685, 0.7454, 0.6697, 0.7497, 0.6705, 0.7038, 0.6513, 0.7016, 0.6494, 0.6985, 0.648, 0.7011, 0.6502, 0.7443, 0.6673, 0.7466, 0.6692, 0.7497, 0.6705, 0.7471, 0.6683, 0.7115, 0.6554, 0.7038, 0.6513, 0.7011, 0.6502, 0.7098, 0.6548, 0.7366, 0.6632, 0.7443, 0.6673, 0.7471, 0.6683, 0.7384, 0.6637, 0.7226, 0.6605, 0.7115, 0.6554, 0.7098, 0.6548, 0.7224, 0.6606, 0.7256, 0.6581, 0.7366, 0.6632, 0.7384, 0.6637, 0.7258, 0.6579, 0.7141, 0.6533, 0.7256, 0.6581, 0.7258, 0.6579, 0.7128, 0.6525, 0.734, 0.6653, 0.7226, 0.6605, 0.7224, 0.6606, 0.7354, 0.6661, 0.7054, 0.6501, 0.7141, 0.6533, 0.7128, 0.6525, 0.7028, 0.6489, 0.7428, 0.6685, 0.734, 0.6653, 0.7354, 0.6661, 0.7454, 0.6697, 0.29, 0.8371, 0.2618, 0.8474, 0.2294, 0.8468, 0.2014, 0.8356, 0.1854, 0.8167, 0.1857, 0.7952, 0.2021, 0.7768, 0.2304, 0.7666, 0.2628, 0.7671, 0.2908, 0.7783, 0.3068, 0.7972, 0.3065, 0.8187, 0.7471, 0.6683, 0.7497, 0.6705, 0.7438, 0.6862, 0.7412, 0.6841, 0.7098, 0.6548, 0.7011, 0.6502, 0.6952, 0.6659, 0.7039, 0.6705, 0.7384, 0.6637, 0.7471, 0.6683, 0.7412, 0.6841, 0.7325, 0.6794, 0.7224, 0.6606, 0.7098, 0.6548, 0.7039, 0.6705, 0.7165, 0.6763, 0.7258, 0.6579, 0.7384, 0.6637, 0.7325, 0.6794, 0.7199, 0.6736, 0.7128, 0.6525, 0.7258, 0.6579, 0.7199, 0.6736, 0.7069, 0.6682, 0.7354, 0.6661, 0.7224, 0.6606, 0.7165, 0.6763, 0.7295, 0.6818, 0.7028, 0.6489, 0.7128, 0.6525, 0.7069, 0.6682, 0.6969, 0.6646, 0.7454, 0.6697, 0.7354, 0.6661, 0.7295, 0.6818, 0.7395, 0.6854, 0.6985, 0.648, 0.7028, 0.6489, 0.6969, 0.6646, 0.6926, 0.6637, 0.7497, 0.6705, 0.7454, 0.6697, 0.7395, 0.6854, 0.7438, 0.6862, 0.4393, 0.578, 0.4615, 0.566, 0.4615, 0.504, 0.4393, 0.516, 0.3764, 0.612, 0.4302, 0.588, 0.4302, 0.526, 0.3764, 0.5501, 0.4613, 0.5651, 0.439, 0.5771, 0.439, 0.5151, 0.4613, 0.5031, 0.4281, 0.5865, 0.3772, 0.6098, 0.3772, 0.5479, 0.4281, 0.5245, 0.3787, 0.5515, 0.3991, 0.5619, 0.4467, 0.5377, 0.4262, 0.5273, 0.4422, 0.6007, 0.3874, 0.6291, 0.3754, 0.61, 0.4302, 0.5816, 0.43, 0.583, 0.4406, 0.6061, 0.3867, 0.6318, 0.3761, 0.6086, 0.4467, 0.5997, 0.4362, 0.6097, 0.4262, 0.5892, 0.3787, 0.6135, 0.3887, 0.6339, 0.3991, 0.6239, 0.4393, 0.578, 0.4615, 0.566, 0.4615, 0.504, 0.4393, 0.516, 0.3764, 0.612, 0.4302, 0.588, 0.4302, 0.526, 0.3764, 0.5501, 0.559, 0.591, 0.559, 0.5357, 0.5989, 0.5346, 0.5989, 0.5898, 0.5997, 0.5915, 0.5568, 0.5905, 0.5568, 0.5312, 0.5997, 0.5322, 0.3787, 0.5515, 0.3991, 0.5619, 0.4467, 0.5377, 0.4262, 0.5273, 0.4422, 0.6007, 0.3874, 0.6291, 0.3754, 0.61, 0.4302, 0.5816, 0.43, 0.583, 0.4406, 0.6061, 0.3867, 0.6318, 0.3761, 0.6086, 0.5963, 0.5904, 0.5862, 0.6119, 0.5693, 0.6123, 0.5589, 0.5921, 0.3787, 0.6135, 0.3887, 0.6339, 0.3991, 0.6239, 0.619, 0.603, 0.6088, 0.6245, 0.5862, 0.6119, 0.5963, 0.5904, 0.3874, 0.6291, 0.3754, 0.61, 0.3754, 0.61, 0.3874, 0.6291, 0.4302, 0.588, 0.4302, 0.526, 0.4302, 0.526, 0.4302, 0.588, 0.4262, 0.5273, 0.4467, 0.5377, 0.4467, 0.5377, 0.4262, 0.5273, 0.3874, 0.6291, 0.3754, 0.61, 0.3754, 0.61, 0.3874, 0.6291, 0.4613, 0.5651, 0.439, 0.5771, 0.439, 0.5151, 0.4613, 0.5031, 0.4467, 0.5997, 0.4362, 0.6097, 0.4262, 0.5892, 0.5973, 0.5954, 0.5973, 0.5347, 0.6207, 0.5437, 0.6207, 0.6043, 0.4262, 0.5273, 0.4467, 0.5377, 0.4467, 0.5377, 0.4262, 0.5273, 0.4302, 0.588, 0.4302, 0.526, 0.4302, 0.526, 0.4302, 0.588, 0.4393, 0.578, 0.4615, 0.566, 0.4615, 0.504, 0.4393, 0.516, 0.3764, 0.612, 0.4302, 0.588, 0.4302, 0.526, 0.3764, 0.5501, 0.4613, 0.5651, 0.439, 0.5771, 0.439, 0.5151, 0.4613, 0.5031, 0.4281, 0.5865, 0.3772, 0.6098, 0.3772, 0.5479, 0.4281, 0.5245, 0.3787, 0.5515, 0.3991, 0.5619, 0.4467, 0.5377, 0.4262, 0.5273, 0.4422, 0.6007, 0.3874, 0.6291, 0.3754, 0.61, 0.4302, 0.5816, 0.43, 0.583, 0.4406, 0.6061, 0.3867, 0.6318, 0.3761, 0.6086, 0.4467, 0.5997, 0.4362, 0.6097, 0.4262, 0.5892, 0.3787, 0.6135, 0.3887, 0.6339, 0.3991, 0.6239, 0.5024, 0.5687, 0.5228, 0.5791, 0.5228, 0.5171, 0.5024, 0.5067, 0.629, 0.6105, 0.681, 0.634, 0.681, 0.572, 0.629, 0.5485, 0.6187, 0.6034, 0.5983, 0.593, 0.5983, 0.531, 0.6187, 0.5414, 0.6789, 0.6325, 0.6298, 0.6083, 0.6298, 0.5463, 0.6789, 0.5706, 0.3787, 0.5515, 0.3991, 0.5619, 0.4467, 0.5377, 0.4262, 0.5273, 0.6766, 0.6524, 0.6201, 0.6278, 0.6267, 0.6061, 0.6832, 0.6307, 0.6821, 0.6315, 0.6714, 0.6547, 0.6176, 0.629, 0.6282, 0.6058, 0.4467, 0.5997, 0.4362, 0.6097, 0.4262, 0.5892, 0.3787, 0.6135, 0.3887, 0.6339, 0.3991, 0.6239, 0.5024, 0.5687, 0.5228, 0.5791, 0.5228, 0.5171, 0.5024, 0.5067, 0.629, 0.6105, 0.681, 0.634, 0.681, 0.572, 0.629, 0.5485, 0.6187, 0.6034, 0.5983, 0.593, 0.5983, 0.531, 0.6187, 0.5414, 0.6789, 0.6325, 0.6298, 0.6083, 0.6298, 0.5463, 0.6789, 0.5706, 0.3787, 0.5515, 0.3991, 0.5619, 0.4467, 0.5377, 0.4262, 0.5273, 0.6766, 0.6524, 0.6201, 0.6278, 0.6267, 0.6061, 0.6832, 0.6307, 0.6821, 0.6315, 0.6714, 0.6547, 0.6176, 0.629, 0.6282, 0.6058, 0.4467, 0.5997, 0.4362, 0.6097, 0.4262, 0.5892, 0.3787, 0.6135, 0.3887, 0.6339, 0.3991, 0.6239, 0.5024, 0.5687, 0.5228, 0.5791, 0.5228, 0.5171, 0.5024, 0.5067, 0.629, 0.6105, 0.681, 0.634, 0.681, 0.572, 0.629, 0.5485, 0.6187, 0.6034, 0.5983, 0.593, 0.5983, 0.531, 0.6187, 0.5414, 0.6789, 0.6325, 0.6298, 0.6083, 0.6298, 0.5463, 0.6789, 0.5706, 0.3787, 0.5515, 0.3991, 0.5619, 0.4467, 0.5377, 0.4262, 0.5273, 0.6766, 0.6524, 0.6201, 0.6278, 0.6267, 0.6061, 0.6832, 0.6307, 0.6821, 0.6315, 0.6714, 0.6547, 0.6176, 0.629, 0.6282, 0.6058, 0.4467, 0.5997, 0.4362, 0.6097, 0.4262, 0.5892, 0.3787, 0.6135, 0.3887, 0.6339, 0.3991, 0.6239, 0.5024, 0.5687, 0.5228, 0.5791, 0.5228, 0.5171, 0.5024, 0.5067, 0.629, 0.6105, 0.681, 0.634, 0.681, 0.572, 0.629, 0.5485, 0.6187, 0.6034, 0.5983, 0.593, 0.5983, 0.531, 0.6187, 0.5414, 0.6789, 0.6325, 0.6298, 0.6083, 0.6298, 0.5463, 0.6789, 0.5706, 0.3787, 0.5515, 0.3991, 0.5619, 0.4467, 0.5377, 0.4262, 0.5273, 0.6766, 0.6524, 0.6201, 0.6278, 0.6267, 0.6061, 0.6832, 0.6307, 0.6821, 0.6315, 0.6714, 0.6547, 0.6176, 0.629, 0.6282, 0.6058, 0.4467, 0.5997, 0.4362, 0.6097, 0.4262, 0.5892, 0.3787, 0.6135, 0.3887, 0.6339, 0.3991, 0.6239, 0.5024, 0.5687, 0.5228, 0.5791, 0.5228, 0.5171, 0.5024, 0.5067, 0.629, 0.6105, 0.681, 0.634, 0.681, 0.572, 0.629, 0.5485, 0.6187, 0.6034, 0.5983, 0.593, 0.5983, 0.531, 0.6187, 0.5414, 0.6789, 0.6325, 0.6298, 0.6083, 0.6298, 0.5463, 0.6789, 0.5706, 0.3787, 0.5515, 0.3991, 0.5619, 0.4467, 0.5377, 0.4262, 0.5273, 0.6766, 0.6524, 0.6201, 0.6278, 0.6267, 0.6061, 0.6832, 0.6307, 0.6821, 0.6315, 0.6714, 0.6547, 0.6176, 0.629, 0.6282, 0.6058, 0.4467, 0.5997, 0.4362, 0.6097, 0.4262, 0.5892, 0.3787, 0.6135, 0.3887, 0.6339, 0.3991, 0.6239, 0.5024, 0.5687, 0.5228, 0.5791, 0.5228, 0.5171, 0.5024, 0.5067, 0.629, 0.6105, 0.681, 0.634, 0.681, 0.572, 0.629, 0.5485, 0.6187, 0.6034, 0.5983, 0.593, 0.5983, 0.531, 0.6187, 0.5414, 0.6789, 0.6325, 0.6298, 0.6083, 0.6298, 0.5463, 0.6789, 0.5706, 0.3787, 0.5515, 0.3991, 0.5619, 0.4467, 0.5377, 0.4262, 0.5273, 0.6766, 0.6524, 0.6201, 0.6278, 0.6267, 0.6061, 0.6832, 0.6307, 0.6821, 0.6315, 0.6714, 0.6547, 0.6176, 0.629, 0.6282, 0.6058, 0.4467, 0.5997, 0.4362, 0.6097, 0.4262, 0.5892, 0.3787, 0.6135, 0.3887, 0.6339, 0.3991, 0.6239, 0.5024, 0.5687, 0.5228, 0.5791, 0.5228, 0.5171, 0.5024, 0.5067, 0.629, 0.6105, 0.681, 0.634, 0.681, 0.572, 0.629, 0.5485, 0.6187, 0.6034, 0.5983, 0.593, 0.5983, 0.531, 0.6187, 0.5414, 0.6789, 0.6325, 0.6298, 0.6083, 0.6298, 0.5463, 0.6789, 0.5706, 0.3787, 0.5515, 0.3991, 0.5619, 0.4467, 0.5377, 0.4262, 0.5273, 0.6766, 0.6524, 0.6201, 0.6278, 0.6267, 0.6061, 0.6832, 0.6307, 0.6821, 0.6315, 0.6714, 0.6547, 0.6176, 0.629, 0.6282, 0.6058, 0.4467, 0.5997, 0.4362, 0.6097, 0.4262, 0.5892, 0.3787, 0.6135, 0.3887, 0.6339, 0.3991, 0.6239, 0.4393, 0.578, 0.4615, 0.566, 0.4615, 0.504, 0.4393, 0.516, 0.3764, 0.612, 0.4302, 0.588, 0.4302, 0.526, 0.3764, 0.5501, 0.4613, 0.5651, 0.439, 0.5771, 0.439, 0.5151, 0.4613, 0.5031, 0.4281, 0.5865, 0.3772, 0.6098, 0.3772, 0.5479, 0.4281, 0.5245, 0.3787, 0.5515, 0.3991, 0.5619, 0.4467, 0.5377, 0.4262, 0.5273, 0.4422, 0.6007, 0.3874, 0.6291, 0.3754, 0.61, 0.4302, 0.5816, 0.43, 0.583, 0.4406, 0.6061, 0.3867, 0.6318, 0.3761, 0.6086, 0.4467, 0.5997, 0.4362, 0.6097, 0.4262, 0.5892, 0.3787, 0.6135, 0.3887, 0.6339, 0.3991, 0.6239, 0.5024, 0.5687, 0.5228, 0.5791, 0.5228, 0.5171, 0.5024, 0.5067, 0.629, 0.6105, 0.681, 0.634, 0.681, 0.572, 0.629, 0.5485, 0.6187, 0.6034, 0.5983, 0.593, 0.5983, 0.531, 0.6187, 0.5414, 0.6789, 0.6325, 0.6298, 0.6083, 0.6298, 0.5463, 0.6789, 0.5706, 0.3787, 0.5515, 0.3991, 0.5619, 0.4467, 0.5377, 0.4262, 0.5273, 0.6766, 0.6524, 0.6201, 0.6278, 0.6267, 0.6061, 0.6832, 0.6307, 0.6821, 0.6315, 0.6714, 0.6547, 0.6176, 0.629, 0.6282, 0.6058, 0.4467, 0.5997, 0.4362, 0.6097, 0.4262, 0.5892, 0.3787, 0.6135, 0.3887, 0.6339, 0.3991, 0.6239, 0.5024, 0.5687, 0.5228, 0.5791, 0.5228, 0.5171, 0.5024, 0.5067, 0.629, 0.6105, 0.681, 0.634, 0.681, 0.572, 0.629, 0.5485, 0.6187, 0.6034, 0.5983, 0.593, 0.5983, 0.531, 0.6187, 0.5414, 0.6789, 0.6325, 0.6298, 0.6083, 0.6298, 0.5463, 0.6789, 0.5706, 0.3787, 0.5515, 0.3991, 0.5619, 0.4467, 0.5377, 0.4262, 0.5273, 0.6766, 0.6524, 0.6201, 0.6278, 0.6267, 0.6061, 0.6832, 0.6307, 0.6821, 0.6315, 0.6714, 0.6547, 0.6176, 0.629, 0.6282, 0.6058, 0.4467, 0.5997, 0.4362, 0.6097, 0.4262, 0.5892, 0.3787, 0.6135, 0.3887, 0.6339, 0.3991, 0.6239, 0.5024, 0.5687, 0.5228, 0.5791, 0.5228, 0.5171, 0.5024, 0.5067, 0.629, 0.6105, 0.681, 0.634, 0.681, 0.572, 0.629, 0.5485, 0.6187, 0.6034, 0.5983, 0.593, 0.5983, 0.531, 0.6187, 0.5414, 0.6789, 0.6325, 0.6298, 0.6083, 0.6298, 0.5463, 0.6789, 0.5706, 0.3787, 0.5515, 0.3991, 0.5619, 0.4467, 0.5377, 0.4262, 0.5273, 0.6766, 0.6524, 0.6201, 0.6278, 0.6267, 0.6061, 0.6832, 0.6307, 0.6821, 0.6315, 0.6714, 0.6547, 0.6176, 0.629, 0.6282, 0.6058, 0.4467, 0.5997, 0.4362, 0.6097, 0.4262, 0.5892, 0.3787, 0.6135, 0.3887, 0.6339, 0.3991, 0.6239, 0.4707, 0.4906, 0.4707, -0.007119, 0.3801, 0.0391, 0.3801, 0.5368, 0.5636, 0.5276, 0.5636, 0.01807, 0.5938, 0.002662, 0.5938, 0.5122, 0.05102, 0.696, 0.05102, 0.2065, 0.1626, 0.151, 0.1626, 0.6405, 0.4762, 0.4601, 0.7589, 0.6043, 0.7589, 0.1437, 0.4762, -0.00044, 0.5885, 0.514, 0.5902, 0.01543, 0.764, 0.09856, 0.7622, 0.5972, 0.1683, 0.6431, 0.1745, 0.1442, 0.2355, 0.1738, 0.2324, 0.4232, 0.2293, 0.6726, 0.5834, 0.5096, 0.5834, 0.003746, 0.5532, 0.01915, 0.5532, 0.525, 0.3223, 0.3704, 0.3232, 0.1175, 0.2367, 0.165, 0.2353, 0.3424, 0.6122, 0.525, 0.6122, 0.0228, 0.7482, 0.09213, 0.7482, 0.3432, 0.7482, 0.5944, 0.2269, 0.6726, 0.2269, 0.4258, 0.2269, 0.1789, 0.1742, 0.1521, 0.1742, 0.6457, 0.6216, 0.292, 0.6216, 0.03906, 0.76, 0.09614, 0.76, 0.3491, 0.3641, 0.5525, 0.3641, 0.04258, 0.4906, -0.01733, 0.4906, 0.4926, 0.5765, 0.5445, 0.5765, 0.3298, 0.5765, 0.0468, 0.4707, -0.007119, 0.4707, 0.4906, 0.4881, 0.4891, 0.4881, -0.02045, 0.5636, 0.01807, 0.5636, 0.5276, 0.6216, 0.5449, 0.6216, 0.292, 0.76, 0.3491, 0.76, 0.602, 0.7474, 0.5931, 0.7474, 0.3728, 0.5784, 0.2949, 0.5784, 0.5151, 0.7474, 0.3728, 0.7474, 0.0979, 0.5784, 0.01994, 0.5784, 0.2949, 0.3214, 0.6234, 0.3223, 0.3704, 0.2366, 0.421, 0.2358, 0.6739, 0.2248, 0.6713, 0.2257, 0.4184, 0.3223, 0.3704, 0.3214, 0.6234, 0.2352, 0.3433, 0.2366, 0.164, 0.3232, 0.1175, 0.3223, 0.3704, 0.3547, 0.9253, 0.05992, 0.775, 0.1805, 0.7135, 0.2317, 0.7397, 0.3098, 0.6999, 0.3879, 0.66, 0.3366, 0.6339, 0.4444, 0.579, 0.5084, 0.6116, 0.5341, 0.5986, 0.7391, 0.7031, 0.7135, 0.7162, 0.8288, 0.775, 0.675, 0.8534, 0.5213, 0.9319, 0.4316, 0.8861, 0.2857, 0.1556, 0.1716, 0.1056, 0.1648, 0.09007, 0.1717, 0.07582, 0.1901, 0.06754, 0.2179, 0.05956, 0.2464, 0.06148, 0.3616, 0.112, 0.2859, 0.1458, 0.3618, 0.1022, 0.2466, 0.05169, 0.2182, 0.04978, 0.1903, 0.05776, 0.172, 0.06603, 0.165, 0.08028, 0.1718, 0.09576, 0.2179, 0.05956, 0.1901, 0.06754, 0.1903, 0.05776, 0.2182, 0.04978, 0.1648, 0.09007, 0.1716, 0.1056, 0.1718, 0.09576, 0.165, 0.08028, 0.2464, 0.06148, 0.2179, 0.05956, 0.2182, 0.04978, 0.2466, 0.05169, 0.1717, 0.07582, 0.1648, 0.09007, 0.165, 0.08028, 0.172, 0.06603, 0.3618, 0.1022, 0.2859, 0.1458, 0.2857, 0.1556, 0.3616, 0.112, 0.3616, 0.112, 0.2464, 0.06148, 0.2466, 0.05169, 0.3618, 0.1022, 0.1901, 0.06754, 0.1717, 0.07582, 0.172, 0.06603, 0.1903, 0.05776, 0.1716, 0.1056, 0.2857, 0.1556, 0.2859, 0.1458, 0.1718, 0.09576])
me_cube_031.materials.append(mat_castle)
me_cube_031.use_remesh_preserve_volume = False
me_cube_031.use_remesh_preserve_attributes = False
me_cube_031.use_mirror_vertex_groups = False
me_cube_031.update()

# ---- objects
ob_empty = bpy.data.objects.new('Empty', None)
ob_cube_015 = bpy.data.objects.new('Cube.015', me_cube_031)

# ---- transforms, parenting, visibility, modifiers, constraints
ob_empty.location = (1.969, -2.217, 0.0)
ob_empty.rotation_euler = (0.0, 0.0, 31.41)
ob_empty.empty_image_offset = (0.0, 0.0)
ob_empty.lineart.crease_threshold = 0.0
ob_cube_015.location = (0.0, 0.0, 0.0)
ob_cube_015.scale = (0.1708, 0.08604, 0.2392)
ob_cube_015.lineart.crease_threshold = 0.0

# ---- collection membership
col_collection_1.objects.link(ob_empty)
col_collection_1.objects.link(ob_cube_015)

# ---- scene / render settings (as saved in the file)
scene.frame_start = 0; scene.frame_end = 50; scene.frame_set(50)
scene.render.engine = 'BLENDER_EEVEE_NEXT'
scene.render.image_settings.file_format = 'FFMPEG'
scene.render.image_settings.color_mode = 'RGB'
scene.render.image_settings.compression = 90
scene.render.resolution_percentage = 30
scene.render.dither_intensity = 0.0
scene.render.bake_margin = 2
scene.render.bake_bias = 0.0
scene.cycles.use_denoising = False
scene.cycles.samples = 10
scene.cycles.sampling_pattern = 'TABULATED_SOBOL'
scene.cycles.light_sampling_threshold = 0.0
scene.cycles.use_adaptive_sampling = False
scene.cycles.use_light_tree = False
scene.cycles.blur_glossy = 0.0
scene.cycles.volume_bounces = 1
scene.cycles.pixel_filter_type = 'GAUSSIAN'
scene.cycles.sample_clamp_indirect = 0.0
scene.view_settings.view_transform = 'Standard'
bpy.context.view_layer.update()

# ---- added for rendering (the .blend has no active camera and no usable light): camera, sun
cam_auto = bpy.data.cameras.new('AutoCamera')
cam_auto.lens = 50.0
cam_auto.sensor_width = 36.0
cam_auto.clip_end = 1000.0
ob_auto_camera = bpy.data.objects.new('AutoCamera', cam_auto)
scene.collection.objects.link(ob_auto_camera)
ob_auto_camera.location = (9.42123, -10.7834, 7.95258)
ob_auto_camera.rotation_euler = (1.09748, -7.21219e-08, 0.694738)
scene.camera = ob_auto_camera
light_auto_sun = bpy.data.lights.new('AutoSun', 'SUN')
light_auto_sun.energy = 3.0
light_auto_sun.angle = 0.0523599
ob_auto_sun = bpy.data.objects.new('AutoSun', light_auto_sun)
scene.collection.objects.link(ob_auto_sun)
ob_auto_sun.rotation_euler = (0.872665, 0.174533, 0.523599)
bpy.context.view_layer.update()
